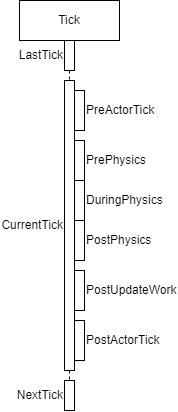

The diagram above was exported from draw.io. Its source (the exported page's mxGraphModel, read from the mxfile embedded in the PNG):
<mxGraphModel dx="989" dy="582" grid="1" gridSize="10" guides="1" tooltips="1" connect="1" arrows="1" fold="1" page="1" pageScale="1" pageWidth="827" pageHeight="1169" math="0" shadow="0">
  <root>
    <mxCell id="0" />
    <mxCell id="1" parent="0" />
    <mxCell id="2" value="Tick" style="shape=umlLifeline;perimeter=lifelinePerimeter;whiteSpace=wrap;html=1;container=1;dropTarget=0;collapsible=0;recursiveResize=0;outlineConnect=0;portConstraint=eastwest;newEdgeStyle={&quot;edgeStyle&quot;:&quot;elbowEdgeStyle&quot;,&quot;elbow&quot;:&quot;vertical&quot;,&quot;curved&quot;:0,&quot;rounded&quot;:0};" vertex="1" parent="1">
      <mxGeometry x="120" y="80" width="100" height="410" as="geometry" />
    </mxCell>
    <mxCell id="3" value="CurrentTick" style="html=1;points=[];perimeter=orthogonalPerimeter;outlineConnect=0;targetShapes=umlLifeline;portConstraint=eastwest;newEdgeStyle={&quot;edgeStyle&quot;:&quot;elbowEdgeStyle&quot;,&quot;elbow&quot;:&quot;vertical&quot;,&quot;curved&quot;:0,&quot;rounded&quot;:0};fontColor=#000000;labelPosition=left;verticalLabelPosition=middle;align=right;verticalAlign=middle;" vertex="1" parent="2">
      <mxGeometry x="45" y="80" width="10" height="290" as="geometry" />
    </mxCell>
    <mxCell id="4" value="PostUpdateWork" style="html=1;points=[];perimeter=orthogonalPerimeter;outlineConnect=0;targetShapes=umlLifeline;portConstraint=eastwest;newEdgeStyle={&quot;edgeStyle&quot;:&quot;elbowEdgeStyle&quot;,&quot;elbow&quot;:&quot;vertical&quot;,&quot;curved&quot;:0,&quot;rounded&quot;:0};labelPosition=right;verticalLabelPosition=middle;align=left;verticalAlign=middle;" vertex="1" parent="2">
      <mxGeometry x="55" y="270" width="10" height="40" as="geometry" />
    </mxCell>
    <mxCell id="5" value="PostActorTick" style="html=1;points=[];perimeter=orthogonalPerimeter;outlineConnect=0;targetShapes=umlLifeline;portConstraint=eastwest;newEdgeStyle={&quot;edgeStyle&quot;:&quot;elbowEdgeStyle&quot;,&quot;elbow&quot;:&quot;vertical&quot;,&quot;curved&quot;:0,&quot;rounded&quot;:0};labelPosition=right;verticalLabelPosition=middle;align=left;verticalAlign=middle;" vertex="1" parent="2">
      <mxGeometry x="55" y="320" width="10" height="40" as="geometry" />
    </mxCell>
    <mxCell id="6" value="PreActorTick" style="html=1;points=[];perimeter=orthogonalPerimeter;outlineConnect=0;targetShapes=umlLifeline;portConstraint=eastwest;newEdgeStyle={&quot;edgeStyle&quot;:&quot;elbowEdgeStyle&quot;,&quot;elbow&quot;:&quot;vertical&quot;,&quot;curved&quot;:0,&quot;rounded&quot;:0};labelPosition=right;verticalLabelPosition=middle;align=left;verticalAlign=middle;" vertex="1" parent="2">
      <mxGeometry x="55" y="90" width="10" height="40" as="geometry" />
    </mxCell>
    <mxCell id="7" value="PrePhysics" style="html=1;points=[];perimeter=orthogonalPerimeter;outlineConnect=0;targetShapes=umlLifeline;portConstraint=eastwest;newEdgeStyle={&quot;edgeStyle&quot;:&quot;elbowEdgeStyle&quot;,&quot;elbow&quot;:&quot;vertical&quot;,&quot;curved&quot;:0,&quot;rounded&quot;:0};labelPosition=right;verticalLabelPosition=middle;align=left;verticalAlign=middle;" vertex="1" parent="2">
      <mxGeometry x="55" y="140" width="10" height="40" as="geometry" />
    </mxCell>
    <mxCell id="8" value="DuringPhysics" style="html=1;points=[];perimeter=orthogonalPerimeter;outlineConnect=0;targetShapes=umlLifeline;portConstraint=eastwest;newEdgeStyle={&quot;edgeStyle&quot;:&quot;elbowEdgeStyle&quot;,&quot;elbow&quot;:&quot;vertical&quot;,&quot;curved&quot;:0,&quot;rounded&quot;:0};labelPosition=right;verticalLabelPosition=middle;align=left;verticalAlign=middle;" vertex="1" parent="2">
      <mxGeometry x="55" y="180" width="10" height="40" as="geometry" />
    </mxCell>
    <mxCell id="9" value="PostPhysics" style="html=1;points=[];perimeter=orthogonalPerimeter;outlineConnect=0;targetShapes=umlLifeline;portConstraint=eastwest;newEdgeStyle={&quot;edgeStyle&quot;:&quot;elbowEdgeStyle&quot;,&quot;elbow&quot;:&quot;vertical&quot;,&quot;curved&quot;:0,&quot;rounded&quot;:0};labelPosition=right;verticalLabelPosition=middle;align=left;verticalAlign=middle;" vertex="1" parent="2">
      <mxGeometry x="55" y="220" width="10" height="40" as="geometry" />
    </mxCell>
    <mxCell id="10" value="NextTick" style="html=1;points=[];perimeter=orthogonalPerimeter;outlineConnect=0;targetShapes=umlLifeline;portConstraint=eastwest;newEdgeStyle={&quot;edgeStyle&quot;:&quot;elbowEdgeStyle&quot;,&quot;elbow&quot;:&quot;vertical&quot;,&quot;curved&quot;:0,&quot;rounded&quot;:0};labelPosition=left;verticalLabelPosition=middle;align=right;verticalAlign=middle;" vertex="1" parent="2">
      <mxGeometry x="45" y="380" width="10" height="30" as="geometry" />
    </mxCell>
    <mxCell id="11" value="LastTick" style="html=1;points=[];perimeter=orthogonalPerimeter;outlineConnect=0;targetShapes=umlLifeline;portConstraint=eastwest;newEdgeStyle={&quot;edgeStyle&quot;:&quot;elbowEdgeStyle&quot;,&quot;elbow&quot;:&quot;vertical&quot;,&quot;curved&quot;:0,&quot;rounded&quot;:0};labelPosition=left;verticalLabelPosition=middle;align=right;verticalAlign=middle;" vertex="1" parent="1">
      <mxGeometry x="165" y="120" width="10" height="30" as="geometry" />
    </mxCell>
  </root>
</mxGraphModel>